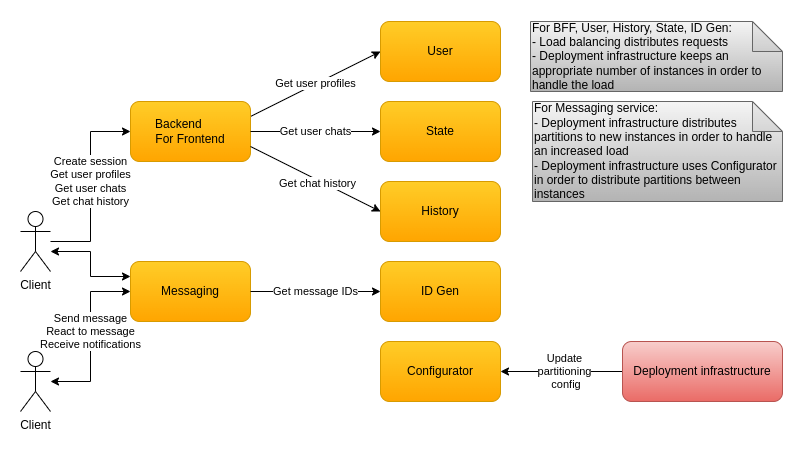

The diagram above was exported from draw.io. Its source (the exported page's mxGraphModel, read from the mxfile embedded in the PNG):
<mxGraphModel dx="2016" dy="1203" grid="1" gridSize="10" guides="1" tooltips="1" connect="1" arrows="1" fold="1" page="1" pageScale="1" pageWidth="850" pageHeight="1100" math="0" shadow="0">
  <root>
    <mxCell id="0" />
    <mxCell id="1" parent="0" />
    <mxCell id="d0rf5hO-lCL4Q1tjQsr9-38" value="Update&lt;br&gt;partitioning&lt;br&gt;&amp;nbsp;config" style="edgeStyle=orthogonalEdgeStyle;rounded=0;orthogonalLoop=1;jettySize=auto;html=1;entryX=1;entryY=0.5;entryDx=0;entryDy=0;" parent="1" source="zAgNuWyr5u-YzhFzlj54-1" target="d0rf5hO-lCL4Q1tjQsr9-13" edge="1">
      <mxGeometry x="-0.0476" relative="1" as="geometry">
        <Array as="points">
          <mxPoint x="570" y="390" />
          <mxPoint x="570" y="390" />
        </Array>
        <mxPoint as="offset" />
      </mxGeometry>
    </mxCell>
    <mxCell id="zAgNuWyr5u-YzhFzlj54-1" value="Deployment infrastructure" style="rounded=1;whiteSpace=wrap;html=1;gradientColor=#ea6b66;fillColor=#f8cecc;strokeColor=#b85450;" parent="1" vertex="1">
      <mxGeometry x="642" y="360" width="160" height="60" as="geometry" />
    </mxCell>
    <mxCell id="zAgNuWyr5u-YzhFzlj54-6" value="&lt;div&gt;&lt;span&gt;For Messaging&amp;nbsp;&lt;/span&gt;&lt;span&gt;service:&lt;/span&gt;&lt;/div&gt;&lt;div&gt;&lt;span&gt;- Deployment infrastructure distributes partitions to new instances in order to handle an increased load&lt;/span&gt;&lt;br&gt;&lt;/div&gt;&lt;div&gt;&lt;span&gt;- Deployment infrastructure uses Configurator in order to distribute partitions between instances&lt;/span&gt;&lt;/div&gt;" style="shape=note;whiteSpace=wrap;html=1;backgroundOutline=1;darkOpacity=0.05;align=left;gradientColor=#b3b3b3;fillColor=#f5f5f5;strokeColor=#666666;" parent="1" vertex="1">
      <mxGeometry x="552" y="120" width="250" height="100" as="geometry" />
    </mxCell>
    <mxCell id="d0rf5hO-lCL4Q1tjQsr9-1" value="" style="edgeStyle=orthogonalEdgeStyle;rounded=0;orthogonalLoop=1;jettySize=auto;html=1;entryX=0;entryY=0.25;entryDx=0;entryDy=0;startArrow=classic;startFill=1;" parent="1" source="d0rf5hO-lCL4Q1tjQsr9-3" target="d0rf5hO-lCL4Q1tjQsr9-7" edge="1">
      <mxGeometry relative="1" as="geometry">
        <Array as="points">
          <mxPoint x="110" y="270" />
          <mxPoint x="110" y="295" />
        </Array>
      </mxGeometry>
    </mxCell>
    <mxCell id="d0rf5hO-lCL4Q1tjQsr9-2" value="Create session&lt;br&gt;Get user profiles&lt;br&gt;Get user chats&lt;br&gt;Get chat history" style="edgeStyle=orthogonalEdgeStyle;rounded=0;orthogonalLoop=1;jettySize=auto;html=1;entryX=0;entryY=0.5;entryDx=0;entryDy=0;" parent="1" source="d0rf5hO-lCL4Q1tjQsr9-3" target="d0rf5hO-lCL4Q1tjQsr9-20" edge="1">
      <mxGeometry x="0.0526" relative="1" as="geometry">
        <Array as="points">
          <mxPoint x="110" y="260" />
          <mxPoint x="110" y="150" />
        </Array>
        <mxPoint as="offset" />
      </mxGeometry>
    </mxCell>
    <mxCell id="d0rf5hO-lCL4Q1tjQsr9-3" value="Client" style="shape=umlActor;verticalLabelPosition=bottom;verticalAlign=top;html=1;outlineConnect=0;" parent="1" vertex="1">
      <mxGeometry x="40" y="230" width="30" height="60" as="geometry" />
    </mxCell>
    <mxCell id="d0rf5hO-lCL4Q1tjQsr9-4" value="Send message&lt;br&gt;React to message&lt;br&gt;Receive notifications" style="edgeStyle=orthogonalEdgeStyle;rounded=0;orthogonalLoop=1;jettySize=auto;html=1;entryX=0;entryY=0.5;entryDx=0;entryDy=0;startArrow=classic;startFill=1;" parent="1" source="d0rf5hO-lCL4Q1tjQsr9-5" target="d0rf5hO-lCL4Q1tjQsr9-7" edge="1">
      <mxGeometry x="0.0588" relative="1" as="geometry">
        <mxPoint as="offset" />
      </mxGeometry>
    </mxCell>
    <mxCell id="d0rf5hO-lCL4Q1tjQsr9-5" value="Client" style="shape=umlActor;verticalLabelPosition=bottom;verticalAlign=top;html=1;outlineConnect=0;" parent="1" vertex="1">
      <mxGeometry x="40" y="370" width="30" height="60" as="geometry" />
    </mxCell>
    <mxCell id="d0rf5hO-lCL4Q1tjQsr9-7" value="&lt;font style=&quot;font-size: 12px&quot;&gt;Messaging&lt;/font&gt;" style="rounded=1;whiteSpace=wrap;html=1;gradientColor=#ffa500;fillColor=#ffcd28;strokeColor=#d79b00;" parent="1" vertex="1">
      <mxGeometry x="150" y="280" width="120" height="60" as="geometry" />
    </mxCell>
    <mxCell id="d0rf5hO-lCL4Q1tjQsr9-13" value="Configurator" style="rounded=1;whiteSpace=wrap;html=1;gradientColor=#ffa500;fillColor=#ffcd28;strokeColor=#d79b00;" parent="1" vertex="1">
      <mxGeometry x="400" y="360" width="120" height="60" as="geometry" />
    </mxCell>
    <mxCell id="d0rf5hO-lCL4Q1tjQsr9-15" value="&lt;font style=&quot;font-size: 12px&quot;&gt;History&lt;/font&gt;" style="rounded=1;whiteSpace=wrap;html=1;gradientColor=#ffa500;fillColor=#ffcd28;strokeColor=#d79b00;" parent="1" vertex="1">
      <mxGeometry x="400" y="200" width="120" height="60" as="geometry" />
    </mxCell>
    <mxCell id="d0rf5hO-lCL4Q1tjQsr9-16" value="&lt;font style=&quot;font-size: 12px&quot;&gt;ID Gen&lt;/font&gt;" style="rounded=1;whiteSpace=wrap;html=1;gradientColor=#ffa500;fillColor=#ffcd28;strokeColor=#d79b00;" parent="1" vertex="1">
      <mxGeometry x="400" y="280" width="120" height="60" as="geometry" />
    </mxCell>
    <mxCell id="d0rf5hO-lCL4Q1tjQsr9-17" value="Get message IDs" style="endArrow=classic;html=1;exitX=1;exitY=0.5;exitDx=0;exitDy=0;entryX=0;entryY=0.5;entryDx=0;entryDy=0;" parent="1" source="d0rf5hO-lCL4Q1tjQsr9-7" target="d0rf5hO-lCL4Q1tjQsr9-16" edge="1">
      <mxGeometry width="50" height="50" relative="1" as="geometry">
        <mxPoint x="530" y="55" as="sourcePoint" />
        <mxPoint x="290" y="245" as="targetPoint" />
        <mxPoint as="offset" />
      </mxGeometry>
    </mxCell>
    <mxCell id="QSnCtZxuHhLnOK5eIwUb-2" value="Get user profiles" style="rounded=0;orthogonalLoop=1;jettySize=auto;html=1;entryX=0;entryY=0.5;entryDx=0;entryDy=0;exitX=1;exitY=0.25;exitDx=0;exitDy=0;" parent="1" source="d0rf5hO-lCL4Q1tjQsr9-20" target="QSnCtZxuHhLnOK5eIwUb-1" edge="1">
      <mxGeometry relative="1" as="geometry" />
    </mxCell>
    <mxCell id="d0rf5hO-lCL4Q1tjQsr9-20" value="&lt;font style=&quot;font-size: 12px&quot;&gt;Backend&amp;nbsp; &amp;nbsp; &amp;nbsp; &amp;nbsp;&lt;br&gt;For Frontend&lt;/font&gt;" style="rounded=1;whiteSpace=wrap;html=1;gradientColor=#ffa500;fillColor=#ffcd28;strokeColor=#d79b00;" parent="1" vertex="1">
      <mxGeometry x="150" y="120" width="120" height="60" as="geometry" />
    </mxCell>
    <mxCell id="d0rf5hO-lCL4Q1tjQsr9-23" value="&lt;font style=&quot;font-size: 12px&quot;&gt;State&lt;/font&gt;" style="rounded=1;whiteSpace=wrap;html=1;gradientColor=#ffa500;fillColor=#ffcd28;strokeColor=#d79b00;" parent="1" vertex="1">
      <mxGeometry x="400" y="120" width="120" height="60" as="geometry" />
    </mxCell>
    <mxCell id="d0rf5hO-lCL4Q1tjQsr9-26" value="Get chat history" style="endArrow=classic;html=1;entryX=0;entryY=0.5;entryDx=0;entryDy=0;exitX=1;exitY=0.75;exitDx=0;exitDy=0;" parent="1" source="d0rf5hO-lCL4Q1tjQsr9-20" target="d0rf5hO-lCL4Q1tjQsr9-15" edge="1">
      <mxGeometry x="0.0444" y="-3" width="50" height="50" relative="1" as="geometry">
        <mxPoint x="250" y="240" as="sourcePoint" />
        <mxPoint x="370" y="420" as="targetPoint" />
        <mxPoint as="offset" />
      </mxGeometry>
    </mxCell>
    <mxCell id="d0rf5hO-lCL4Q1tjQsr9-27" value="Get user chats" style="endArrow=classic;html=1;entryX=0;entryY=0.5;entryDx=0;entryDy=0;exitX=1;exitY=0.5;exitDx=0;exitDy=0;" parent="1" source="d0rf5hO-lCL4Q1tjQsr9-20" target="d0rf5hO-lCL4Q1tjQsr9-23" edge="1">
      <mxGeometry width="50" height="50" relative="1" as="geometry">
        <mxPoint x="280" y="50" as="sourcePoint" />
        <mxPoint x="330" y="100" as="targetPoint" />
        <mxPoint as="offset" />
      </mxGeometry>
    </mxCell>
    <mxCell id="d0rf5hO-lCL4Q1tjQsr9-40" value="&lt;div&gt;&lt;span&gt;For BFF, User, History, State,&amp;nbsp;&lt;/span&gt;&lt;span&gt;ID Gen:&lt;/span&gt;&lt;/div&gt;&lt;div&gt;- Load balancing distributes requests&lt;span&gt;&lt;br&gt;&lt;/span&gt;&lt;/div&gt;&lt;div&gt;&lt;span&gt;- Deployment infrastructure keeps an appropriate number of instances in order to handle the load&lt;/span&gt;&lt;/div&gt;" style="shape=note;whiteSpace=wrap;html=1;backgroundOutline=1;darkOpacity=0.05;align=left;gradientColor=#b3b3b3;fillColor=#f5f5f5;strokeColor=#666666;" parent="1" vertex="1">
      <mxGeometry x="550" y="40" width="252" height="70" as="geometry" />
    </mxCell>
    <mxCell id="QSnCtZxuHhLnOK5eIwUb-1" value="&lt;font style=&quot;font-size: 12px&quot;&gt;User&lt;/font&gt;" style="rounded=1;whiteSpace=wrap;html=1;gradientColor=#ffa500;fillColor=#ffcd28;strokeColor=#d79b00;" parent="1" vertex="1">
      <mxGeometry x="400" y="40" width="120" height="60" as="geometry" />
    </mxCell>
  </root>
</mxGraphModel>